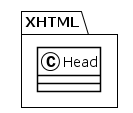

The diagram above was rendered by PlantUML. Its source (embedded in the PNG):
@startuml
!theme plain
package XHTML {
class Head {
}
}
@enduml